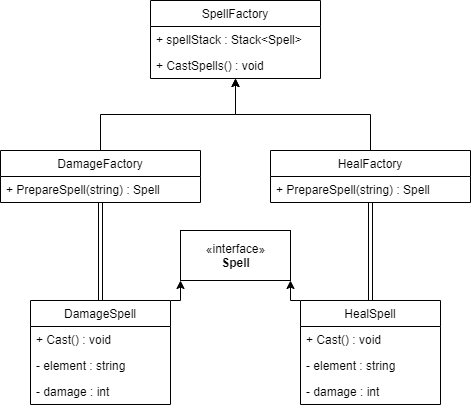

The diagram above was exported from draw.io. Its source (the exported page's mxGraphModel, read from the mxfile embedded in the PNG):
<mxGraphModel dx="424" dy="607" grid="1" gridSize="10" guides="1" tooltips="1" connect="1" arrows="1" fold="1" page="1" pageScale="1" pageWidth="850" pageHeight="1100" math="0" shadow="0">
  <root>
    <mxCell id="0" />
    <mxCell id="1" parent="0" />
    <mxCell id="W297l7MsJPmxS02FWVQs-1" value="SpellFactory" style="swimlane;fontStyle=0;childLayout=stackLayout;horizontal=1;startSize=26;fillColor=none;horizontalStack=0;resizeParent=1;resizeParentMax=0;resizeLast=0;collapsible=1;marginBottom=0;" vertex="1" parent="1">
      <mxGeometry x="230" y="50" width="170" height="78" as="geometry" />
    </mxCell>
    <mxCell id="W297l7MsJPmxS02FWVQs-2" value="+ spellStack : Stack&lt;Spell&gt;" style="text;strokeColor=none;fillColor=none;align=left;verticalAlign=top;spacingLeft=4;spacingRight=4;overflow=hidden;rotatable=0;points=[[0,0.5],[1,0.5]];portConstraint=eastwest;" vertex="1" parent="W297l7MsJPmxS02FWVQs-1">
      <mxGeometry y="26" width="170" height="26" as="geometry" />
    </mxCell>
    <mxCell id="W297l7MsJPmxS02FWVQs-30" value="+ CastSpells() : void" style="text;strokeColor=none;fillColor=none;align=left;verticalAlign=top;spacingLeft=4;spacingRight=4;overflow=hidden;rotatable=0;points=[[0,0.5],[1,0.5]];portConstraint=eastwest;" vertex="1" parent="W297l7MsJPmxS02FWVQs-1">
      <mxGeometry y="52" width="170" height="26" as="geometry" />
    </mxCell>
    <mxCell id="W297l7MsJPmxS02FWVQs-13" style="edgeStyle=orthogonalEdgeStyle;rounded=0;orthogonalLoop=1;jettySize=auto;html=1;exitX=0.5;exitY=0;exitDx=0;exitDy=0;" edge="1" parent="1" source="W297l7MsJPmxS02FWVQs-5" target="W297l7MsJPmxS02FWVQs-1">
      <mxGeometry relative="1" as="geometry">
        <mxPoint x="227.48000000000002" y="127.01199999999994" as="targetPoint" />
      </mxGeometry>
    </mxCell>
    <mxCell id="W297l7MsJPmxS02FWVQs-5" value="DamageFactory" style="swimlane;fontStyle=0;childLayout=stackLayout;horizontal=1;startSize=26;fillColor=none;horizontalStack=0;resizeParent=1;resizeParentMax=0;resizeLast=0;collapsible=1;marginBottom=0;" vertex="1" parent="1">
      <mxGeometry x="80" y="200" width="200" height="52" as="geometry" />
    </mxCell>
    <mxCell id="W297l7MsJPmxS02FWVQs-6" value="+ PrepareSpell(string) : Spell" style="text;strokeColor=none;fillColor=none;align=left;verticalAlign=top;spacingLeft=4;spacingRight=4;overflow=hidden;rotatable=0;points=[[0,0.5],[1,0.5]];portConstraint=eastwest;" vertex="1" parent="W297l7MsJPmxS02FWVQs-5">
      <mxGeometry y="26" width="200" height="26" as="geometry" />
    </mxCell>
    <mxCell id="W297l7MsJPmxS02FWVQs-14" style="edgeStyle=orthogonalEdgeStyle;rounded=0;orthogonalLoop=1;jettySize=auto;html=1;exitX=0.5;exitY=0;exitDx=0;exitDy=0;" edge="1" parent="1" source="W297l7MsJPmxS02FWVQs-9" target="W297l7MsJPmxS02FWVQs-1">
      <mxGeometry relative="1" as="geometry">
        <mxPoint x="369.02" y="128" as="targetPoint" />
      </mxGeometry>
    </mxCell>
    <mxCell id="W297l7MsJPmxS02FWVQs-9" value="HealFactory" style="swimlane;fontStyle=0;childLayout=stackLayout;horizontal=1;startSize=26;fillColor=none;horizontalStack=0;resizeParent=1;resizeParentMax=0;resizeLast=0;collapsible=1;marginBottom=0;" vertex="1" parent="1">
      <mxGeometry x="350" y="200" width="200" height="52" as="geometry" />
    </mxCell>
    <mxCell id="W297l7MsJPmxS02FWVQs-10" value="+ PrepareSpell(string) : Spell" style="text;strokeColor=none;fillColor=none;align=left;verticalAlign=top;spacingLeft=4;spacingRight=4;overflow=hidden;rotatable=0;points=[[0,0.5],[1,0.5]];portConstraint=eastwest;" vertex="1" parent="W297l7MsJPmxS02FWVQs-9">
      <mxGeometry y="26" width="200" height="26" as="geometry" />
    </mxCell>
    <mxCell id="W297l7MsJPmxS02FWVQs-20" style="edgeStyle=orthogonalEdgeStyle;rounded=0;orthogonalLoop=1;jettySize=auto;html=1;exitX=1;exitY=0;exitDx=0;exitDy=0;entryX=0;entryY=1;entryDx=0;entryDy=0;" edge="1" parent="1" source="W297l7MsJPmxS02FWVQs-15" target="W297l7MsJPmxS02FWVQs-19">
      <mxGeometry relative="1" as="geometry" />
    </mxCell>
    <mxCell id="W297l7MsJPmxS02FWVQs-28" style="edgeStyle=orthogonalEdgeStyle;rounded=0;orthogonalLoop=1;jettySize=auto;html=1;exitX=0.5;exitY=0;exitDx=0;exitDy=0;shape=link;" edge="1" parent="1" source="W297l7MsJPmxS02FWVQs-15" target="W297l7MsJPmxS02FWVQs-5">
      <mxGeometry relative="1" as="geometry" />
    </mxCell>
    <mxCell id="W297l7MsJPmxS02FWVQs-15" value="DamageSpell" style="swimlane;fontStyle=0;childLayout=stackLayout;horizontal=1;startSize=26;fillColor=none;horizontalStack=0;resizeParent=1;resizeParentMax=0;resizeLast=0;collapsible=1;marginBottom=0;" vertex="1" parent="1">
      <mxGeometry x="110" y="350" width="140" height="104" as="geometry" />
    </mxCell>
    <mxCell id="W297l7MsJPmxS02FWVQs-16" value="+ Cast() : void" style="text;strokeColor=none;fillColor=none;align=left;verticalAlign=top;spacingLeft=4;spacingRight=4;overflow=hidden;rotatable=0;points=[[0,0.5],[1,0.5]];portConstraint=eastwest;" vertex="1" parent="W297l7MsJPmxS02FWVQs-15">
      <mxGeometry y="26" width="140" height="26" as="geometry" />
    </mxCell>
    <mxCell id="W297l7MsJPmxS02FWVQs-34" value="- element : string" style="text;strokeColor=none;fillColor=none;align=left;verticalAlign=top;spacingLeft=4;spacingRight=4;overflow=hidden;rotatable=0;points=[[0,0.5],[1,0.5]];portConstraint=eastwest;" vertex="1" parent="W297l7MsJPmxS02FWVQs-15">
      <mxGeometry y="52" width="140" height="26" as="geometry" />
    </mxCell>
    <mxCell id="W297l7MsJPmxS02FWVQs-35" value="- damage : int" style="text;strokeColor=none;fillColor=none;align=left;verticalAlign=top;spacingLeft=4;spacingRight=4;overflow=hidden;rotatable=0;points=[[0,0.5],[1,0.5]];portConstraint=eastwest;" vertex="1" parent="W297l7MsJPmxS02FWVQs-15">
      <mxGeometry y="78" width="140" height="26" as="geometry" />
    </mxCell>
    <mxCell id="W297l7MsJPmxS02FWVQs-19" value="«interface»&lt;br&gt;&lt;b&gt;Spell&lt;/b&gt;" style="html=1;" vertex="1" parent="1">
      <mxGeometry x="260" y="280" width="110" height="50" as="geometry" />
    </mxCell>
    <mxCell id="W297l7MsJPmxS02FWVQs-26" style="edgeStyle=orthogonalEdgeStyle;rounded=0;orthogonalLoop=1;jettySize=auto;html=1;exitX=0;exitY=0;exitDx=0;exitDy=0;entryX=1;entryY=1;entryDx=0;entryDy=0;" edge="1" parent="1" source="W297l7MsJPmxS02FWVQs-22" target="W297l7MsJPmxS02FWVQs-19">
      <mxGeometry relative="1" as="geometry" />
    </mxCell>
    <mxCell id="W297l7MsJPmxS02FWVQs-29" style="edgeStyle=orthogonalEdgeStyle;rounded=0;orthogonalLoop=1;jettySize=auto;html=1;exitX=0.5;exitY=0;exitDx=0;exitDy=0;shape=link;" edge="1" parent="1" source="W297l7MsJPmxS02FWVQs-22" target="W297l7MsJPmxS02FWVQs-9">
      <mxGeometry relative="1" as="geometry" />
    </mxCell>
    <mxCell id="W297l7MsJPmxS02FWVQs-22" value="HealSpell" style="swimlane;fontStyle=0;childLayout=stackLayout;horizontal=1;startSize=26;fillColor=none;horizontalStack=0;resizeParent=1;resizeParentMax=0;resizeLast=0;collapsible=1;marginBottom=0;" vertex="1" parent="1">
      <mxGeometry x="380" y="350" width="140" height="104" as="geometry" />
    </mxCell>
    <mxCell id="W297l7MsJPmxS02FWVQs-25" value="+ Cast() : void" style="text;strokeColor=none;fillColor=none;align=left;verticalAlign=top;spacingLeft=4;spacingRight=4;overflow=hidden;rotatable=0;points=[[0,0.5],[1,0.5]];portConstraint=eastwest;" vertex="1" parent="W297l7MsJPmxS02FWVQs-22">
      <mxGeometry y="26" width="140" height="26" as="geometry" />
    </mxCell>
    <mxCell id="W297l7MsJPmxS02FWVQs-32" value="- element : string" style="text;strokeColor=none;fillColor=none;align=left;verticalAlign=top;spacingLeft=4;spacingRight=4;overflow=hidden;rotatable=0;points=[[0,0.5],[1,0.5]];portConstraint=eastwest;" vertex="1" parent="W297l7MsJPmxS02FWVQs-22">
      <mxGeometry y="52" width="140" height="26" as="geometry" />
    </mxCell>
    <mxCell id="W297l7MsJPmxS02FWVQs-33" value="- damage : int" style="text;strokeColor=none;fillColor=none;align=left;verticalAlign=top;spacingLeft=4;spacingRight=4;overflow=hidden;rotatable=0;points=[[0,0.5],[1,0.5]];portConstraint=eastwest;" vertex="1" parent="W297l7MsJPmxS02FWVQs-22">
      <mxGeometry y="78" width="140" height="26" as="geometry" />
    </mxCell>
  </root>
</mxGraphModel>